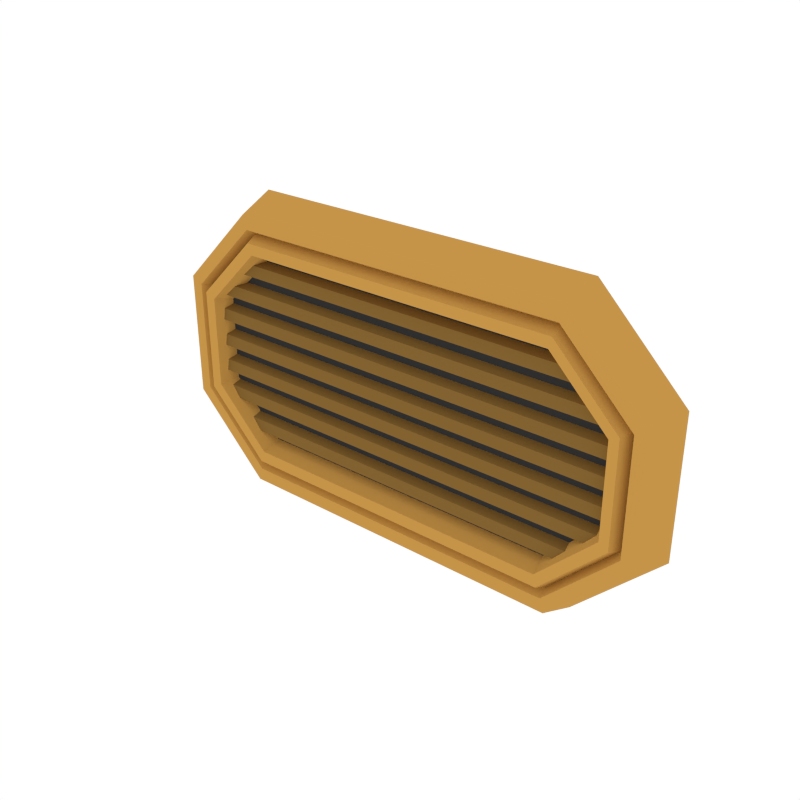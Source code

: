 # Source: Details_Vent_1.blend  (saved by Blender 3.6.13; exported with 4.5.12 LTS)
import bpy
from mathutils import Matrix  # noqa: F401  (used for matrix-valued properties, if any)

bpy.ops.wm.read_factory_settings(use_empty=True)
scene = bpy.context.scene
scene.name = 'Scene'

# ---- collections
col_collection_1 = bpy.data.collections.new('Collection 1'); scene.collection.children.link(col_collection_1)

# ---- materials (node trees are filled in below, after node groups)
mat_black = bpy.data.materials.new('Black')
mat_black.alpha_threshold = 0.0
mat_black.diffuse_color = (0.04203, 0.04203, 0.04203, 1.0)
mat_black.roughness = 0.5
mat_accent = bpy.data.materials.new('Accent')
mat_accent.alpha_threshold = 0.0
mat_accent.diffuse_color = (0.5596, 0.2977, 0.06679, 1.0)
mat_accent.roughness = 0.5
mat_darkaccent = bpy.data.materials.new('DarkAccent')
mat_darkaccent.alpha_threshold = 0.0
mat_darkaccent.diffuse_color = (0.2266, 0.1234, 0.03015, 1.0)
mat_darkaccent.roughness = 0.5

# ---- node groups
ng_auto_smooth = bpy.data.node_groups.new('Auto Smooth', 'GeometryNodeTree')
_s = ng_auto_smooth.interface.new_socket(name='Geometry', in_out='OUTPUT', socket_type='NodeSocketGeometry')
_s = ng_auto_smooth.interface.new_socket(name='Geometry', in_out='INPUT', socket_type='NodeSocketGeometry')
_s = ng_auto_smooth.interface.new_socket(name='Angle', in_out='INPUT', socket_type='NodeSocketFloat')
_s.subtype = 'ANGLE'
_s.min_value = 0.0
_s.max_value = 3.142
ng_auto_smooth.is_modifier = True
_N = ng_auto_smooth.nodes; _L = ng_auto_smooth.links
n0 = _N.new('NodeGroupOutput'); n0.name = 'Group Output'; n0.location = (480, -100)
n1 = _N.new('NodeGroupInput'); n1.name = 'Group Input'; n1.location = (-420, -300)
n2 = _N.new('NodeGroupInput'); n2.name = 'Group Input.001'; n2.location = (-60, -100)
n3 = _N.new('GeometryNodeSetShadeSmooth'); n3.name = 'Set Shade Smooth'; n3.location = (120, -100)
n3.domain = 'EDGE'
n4 = _N.new('GeometryNodeSetShadeSmooth'); n4.name = 'Set Shade Smooth.001'; n4.location = (300, -100)
n5 = _N.new('GeometryNodeInputMeshEdgeAngle'); n5.name = 'Edge Angle'; n5.location = (-420, -220)
n6 = _N.new('GeometryNodeInputEdgeSmooth'); n6.name = 'Is Edge Smooth'; n6.location = (-60, -160)
n7 = _N.new('GeometryNodeInputShadeSmooth'); n7.name = 'Is Face Smooth'; n7.location = (-240, -340)
n8 = _N.new('FunctionNodeBooleanMath'); n8.name = 'Boolean Math'; n8.location = (-60, -220)
n9 = _N.new('FunctionNodeCompare'); n9.name = 'Compare'; n9.location = (-240, -180)
n9.operation = 'LESS_EQUAL'
_L.new(n5.outputs[0], n9.inputs[0])
_L.new(n4.outputs[0], n0.inputs[0])
_L.new(n1.outputs[1], n9.inputs[1])
_L.new(n9.outputs[0], n8.inputs[0])
_L.new(n7.outputs[0], n8.inputs[1])
_L.new(n2.outputs[0], n3.inputs[0])
_L.new(n6.outputs[0], n3.inputs[1])
_L.new(n3.outputs[0], n4.inputs[0])
_L.new(n8.outputs[0], n3.inputs[2])
n0.is_active_output = True

# ---- material node trees

# ---- world
world_world = bpy.data.worlds.new('World'); scene.world = world_world
world_world.color = (1.0, 1.0, 1.0)
world_world.use_sun_shadow = False
world_world.sun_shadow_jitter_overblur = 0.0
world_world.cycles.sampling_method = 'NONE'
world_world.cycles.sample_map_resolution = 256

# ---- meshes
me_cube_053 = bpy.data.meshes.new('Cube.053')
me_cube_053.from_pydata([(0.1268, 0.001357, -0.1098), (0.1918, -0.004802, -0.08817), (0.1918, -0.003614, -0.0767), (0.1918, 0.006327, -0.09184), (0.1918, 0.007515, -0.07215), (0.2202, -0.004802, -0.06061), (0.2202, -0.003614, -0.04914), (0.2202, 0.006327, -0.06428), (0.2202, 0.007515, -0.04459), (0.2202, -0.004802, -0.03305), (0.2202, -0.003614, -0.02158), (0.2202, 0.006327, -0.03672), (0.2202, 0.007515, -0.01703), (0.2202, -0.004802, -0.005494), (0.2202, -0.003614, 0.005978), (0.2202, 0.006327, -0.009157), (0.2202, 0.007515, 0.01053), (0.2202, -0.004802, 0.02207), (0.2202, -0.003614, 0.03354), (0.2202, 0.006327, 0.0184), (0.2202, 0.007515, 0.03809), (0.2202, -0.004802, 0.04963), (0.2202, -0.003614, 0.0611), (0.2202, 0.006327, 0.04596), (0.2202, 0.007515, 0.06565), (0.1918, -0.004802, 0.07719), (0.1918, -0.003614, 0.08866), (0.1918, 0.006327, 0.07352), (0.1918, 0.007515, 0.09321), (0.2396, -0.01118, 0.05551), (0.1688, -0.01118, 0.1262), (0.2512, -0.01119, 0.06158), (0.1729, -0.01119, 0.1399), (0.1771, 0.027, 0.154), (0.2632, 0.027, 0.06784), (0.1729, -0.01119, -0.1418), (0.2512, -0.01119, -0.06344), (0.2632, 0.027, -0.0697), (0.1771, 0.027, -0.1559), (0.2396, -0.01118, -0.05737), (0.1688, -0.01118, -0.1281), (0.2349, -0.001508, -0.05492), (0.2349, -0.001508, 0.05306), (0.1672, -0.001508, -0.1226), (0.1672, -0.001508, 0.1207), (0.2298, -0.01428, -0.05228), (0.2298, -0.01428, 0.05043), (0.1655, -0.01428, -0.1166), (0.1655, -0.01428, 0.1148), (0.22, -0.01309, -0.04719), (0.22, -0.01309, 0.04534), (0.1621, -0.01309, -0.1052), (0.1621, -0.01309, 0.1033), (0.2132, 0.005253, -0.04363), (0.2132, 0.005253, 0.04177), (0.1597, 0.005253, -0.09714), (0.1597, 0.005253, 0.09528), (-0.1268, 0.001357, -0.1098), (-0.1918, -0.004802, -0.08817), (-0.1918, -0.003614, -0.0767), (-0.1918, 0.006327, -0.09184), (-0.1918, 0.007515, -0.07215), (-0.2202, -0.004802, -0.06061), (-0.2202, -0.003614, -0.04914), (-0.2202, 0.006327, -0.06428), (-0.2202, 0.007515, -0.04459), (-0.2202, -0.004802, -0.03305), (-0.2202, -0.003614, -0.02158), (-0.2202, 0.006327, -0.03672), (-0.2202, 0.007515, -0.01703), (-0.2202, -0.004802, -0.005494), (-0.2202, -0.003614, 0.005978), (-0.2202, 0.006327, -0.009157), (-0.2202, 0.007515, 0.01053), (-0.2202, -0.004802, 0.02207), (-0.2202, -0.003614, 0.03354), (-0.2202, 0.006327, 0.0184), (-0.2202, 0.007515, 0.03809), (-0.2202, -0.004802, 0.04963), (-0.2202, -0.003614, 0.0611), (-0.2202, 0.006327, 0.04596), (-0.2202, 0.007515, 0.06565), (-0.1918, -0.004802, 0.07719), (-0.1918, -0.003614, 0.08866), (-0.1918, 0.006327, 0.07352), (-0.1918, 0.007515, 0.09321), (-0.2396, -0.01118, 0.05551), (-0.1688, -0.01118, 0.1262), (-0.2512, -0.01119, 0.06158), (-0.1729, -0.01119, 0.1399), (-0.1771, 0.027, 0.154), (-0.2632, 0.027, 0.06784), (-0.1729, -0.01119, -0.1418), (-0.2512, -0.01119, -0.06344), (-0.2632, 0.027, -0.0697), (-0.1771, 0.027, -0.1559), (-0.2396, -0.01118, -0.05737), (-0.1688, -0.01118, -0.1281), (-0.2349, -0.001508, -0.05492), (-0.2349, -0.001508, 0.05306), (-0.1672, -0.001508, -0.1226), (-0.1672, -0.001508, 0.1207), (-0.2298, -0.01428, -0.05228), (-0.2298, -0.01428, 0.05043), (-0.1655, -0.01428, -0.1166), (-0.1655, -0.01428, 0.1148), (-0.22, -0.01309, -0.04719), (-0.22, -0.01309, 0.04534), (-0.1621, -0.01309, -0.1052), (-0.1621, -0.01309, 0.1033), (-0.2132, 0.005253, -0.04363), (-0.2132, 0.005253, 0.04177), (-0.1597, 0.005253, -0.09714), (-0.1597, 0.005253, 0.09528)], [], [(3, 60, 61, 4), (59, 2, 4, 61), (1, 58, 60, 3), (6, 63, 62, 5), (7, 64, 65, 8), (63, 6, 8, 65), (5, 62, 64, 7), (10, 67, 66, 9), (11, 68, 69, 12), (67, 10, 12, 69), (9, 66, 68, 11), (14, 71, 70, 13), (15, 72, 73, 16), (71, 14, 16, 73), (13, 70, 72, 15), (18, 75, 74, 17), (19, 76, 77, 20), (75, 18, 20, 77), (17, 74, 76, 19), (22, 79, 78, 21), (23, 80, 81, 24), (79, 22, 24, 81), (21, 78, 80, 23), (26, 83, 82, 25), (27, 84, 85, 28), (83, 26, 28, 85), (25, 82, 84, 27), (33, 90, 89, 32), (37, 34, 31, 36), (40, 97, 92, 35), (89, 87, 30, 32), (35, 92, 95, 38), (31, 34, 33, 32), (37, 36, 35, 38), (38, 95, 94, 91, 90, 33, 34, 37), (43, 100, 97, 40), (35, 36, 39, 40), (31, 32, 30, 29), (36, 31, 29, 39), (47, 104, 100, 43), (101, 105, 48, 44), (29, 30, 44, 42), (87, 101, 44, 30), (39, 29, 42, 41), (40, 39, 41, 43), (46, 48, 52, 50), (43, 41, 45, 47), (51, 108, 104, 47), (42, 44, 48, 46), (41, 42, 46, 45), (55, 112, 108, 51), (45, 46, 50, 49), (56, 113, 111, 110, 112, 55, 53, 54), (47, 45, 49, 51), (105, 109, 52, 48), (109, 113, 56, 52), (51, 49, 53, 55), (50, 52, 56, 54), (49, 50, 54, 53), (94, 93, 88, 91), (88, 89, 90, 91), (94, 95, 92, 93), (92, 97, 96, 93), (88, 86, 87, 89), (93, 96, 86, 88), (86, 99, 101, 87), (96, 98, 99, 86), (97, 100, 98, 96), (103, 107, 109, 105), (100, 104, 102, 98), (99, 103, 105, 101), (98, 102, 103, 99), (102, 106, 107, 103), (104, 108, 106, 102), (108, 112, 110, 106), (107, 111, 113, 109), (106, 110, 111, 107), (2, 59, 58, 1)])
me_cube_053.polygons.foreach_set('use_smooth', [True] * 78)
me_cube_053.polygons.foreach_set('material_index', [2, 2, 2, 2, 2, 2, 2, 2, 2, 2, 2, 2, 2, 2, 2, 2, 2, 2, 2, 2, 2, 2, 2, 2, 2, 2, 2, 1, 1, 1, 1, 1, 1, 1, 1, 1, 1, 1, 1, 1, 1, 1, 1, 1, 1, 1, 1, 1, 1, 1, 1, 1, 0, 1, 1, 1, 1, 1, 1, 1, 1, 1, 1, 1, 1, 1, 1, 1, 1, 1, 1, 1, 1, 1, 1, 1, 1, 2])
me_cube_053.materials.append(mat_black)
me_cube_053.materials.append(mat_accent)
me_cube_053.materials.append(mat_darkaccent)
me_cube_053.use_remesh_preserve_volume = False
me_cube_053.use_remesh_preserve_attributes = False
me_cube_053.use_mirror_vertex_groups = False
me_cube_053.update()

# ---- objects
ob_details_vent_1 = bpy.data.objects.new('Details_Vent_1', me_cube_053)

# ---- transforms, parenting, visibility, modifiers, constraints
ob_details_vent_1.location = (0.0, 0.0, 0.0)
ob_details_vent_1.lineart.crease_threshold = 0.0
_m = ob_details_vent_1.modifiers.new('Auto Smooth', 'NODES')
_m.node_group = ng_auto_smooth
_gi = [s.identifier for s in ng_auto_smooth.interface.items_tree if s.item_type == 'SOCKET' and s.in_out == 'INPUT']
_m[_gi[1]] = 0.5236  # Angle

# ---- collection membership
col_collection_1.objects.link(ob_details_vent_1)

# ---- scene / render settings (as saved in the file)
scene.frame_start = 1; scene.frame_end = 250; scene.frame_set(0)
scene.render.engine = 'CYCLES'
scene.render.resolution_x = 1000
scene.render.resolution_y = 1000
scene.render.dither_intensity = 0.0
scene.cycles.samples = 200
scene.cycles.sampling_pattern = 'TABULATED_SOBOL'
scene.cycles.light_sampling_threshold = 0.0
scene.cycles.use_adaptive_sampling = False
scene.cycles.use_light_tree = False
scene.cycles.caustics_reflective = False
scene.cycles.caustics_refractive = False
scene.cycles.blur_glossy = 0.0
scene.cycles.max_bounces = 2
scene.cycles.pixel_filter_type = 'GAUSSIAN'
scene.cycles.sample_clamp_indirect = 0.0
scene.view_settings.view_transform = 'Standard'
bpy.context.view_layer.update()

# ---- added for rendering (the .blend has no active camera): camera
cam_auto = bpy.data.cameras.new('AutoCamera')
cam_auto.lens = 50.0
cam_auto.sensor_width = 36.0
cam_auto.clip_end = 1000.0
ob_auto_camera = bpy.data.objects.new('AutoCamera', cam_auto)
scene.collection.objects.link(ob_auto_camera)
ob_auto_camera.location = (0.566531, -0.673477, 0.452296)
ob_auto_camera.rotation_euler = (1.09748, -7.21219e-08, 0.694738)
scene.camera = ob_auto_camera
bpy.context.view_layer.update()
